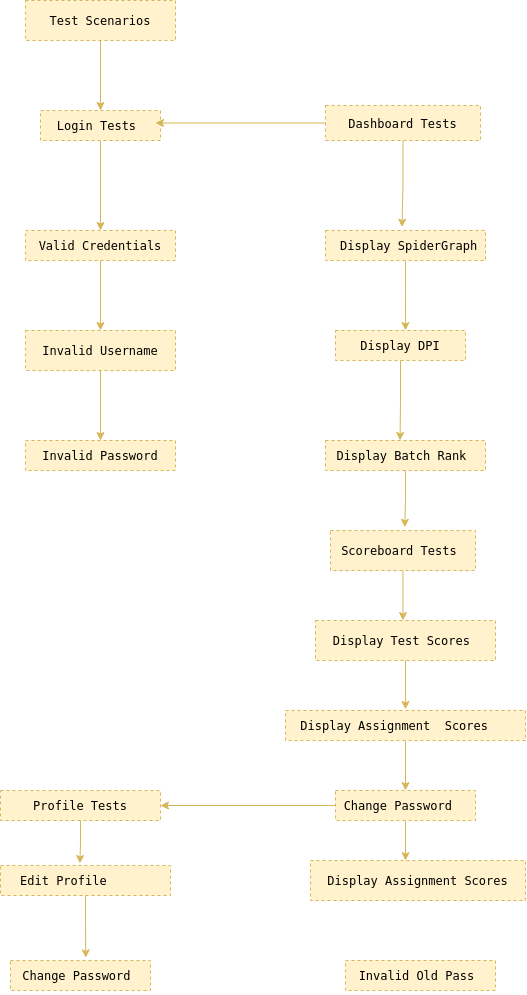

The diagram above was exported from draw.io. Its source (the exported page's mxGraphModel, read from the mxfile embedded in the PNG):
<mxGraphModel dx="989" dy="493" grid="1" gridSize="10" guides="1" tooltips="1" connect="1" arrows="1" fold="1" page="1" pageScale="1" pageWidth="850" pageHeight="1100" math="0" shadow="0">
  <root>
    <mxCell id="0" />
    <mxCell id="1" parent="0" />
    <mxCell id="REy7O8cnIQlqTStzF-FT-24" style="edgeStyle=orthogonalEdgeStyle;rounded=0;orthogonalLoop=1;jettySize=auto;html=1;entryX=0.5;entryY=0;entryDx=0;entryDy=0;fillColor=#fff2cc;strokeColor=#d6b656;" edge="1" parent="1" source="REy7O8cnIQlqTStzF-FT-2" target="REy7O8cnIQlqTStzF-FT-3">
      <mxGeometry relative="1" as="geometry" />
    </mxCell>
    <mxCell id="REy7O8cnIQlqTStzF-FT-2" value="&lt;pre&gt;&lt;code class=&quot;!whitespace-pre hljs language-plaintext&quot;&gt; Test Scenarios &lt;/code&gt;&lt;/pre&gt;" style="rounded=0;whiteSpace=wrap;html=1;dashed=1;fillColor=#fff2cc;strokeColor=#d6b656;" vertex="1" parent="1">
      <mxGeometry x="100" y="40" width="150" height="40" as="geometry" />
    </mxCell>
    <mxCell id="REy7O8cnIQlqTStzF-FT-25" style="edgeStyle=orthogonalEdgeStyle;rounded=0;orthogonalLoop=1;jettySize=auto;html=1;entryX=0.5;entryY=0;entryDx=0;entryDy=0;fillColor=#fff2cc;strokeColor=#d6b656;" edge="1" parent="1" source="REy7O8cnIQlqTStzF-FT-3" target="REy7O8cnIQlqTStzF-FT-4">
      <mxGeometry relative="1" as="geometry" />
    </mxCell>
    <mxCell id="REy7O8cnIQlqTStzF-FT-3" value="&lt;pre&gt;&lt;code class=&quot;!whitespace-pre hljs language-plaintext&quot;&gt; Login Tests  &lt;/code&gt;&lt;/pre&gt;" style="rounded=0;whiteSpace=wrap;html=1;dashed=1;fillColor=#fff2cc;strokeColor=#d6b656;" vertex="1" parent="1">
      <mxGeometry x="115" y="150" width="120" height="30" as="geometry" />
    </mxCell>
    <mxCell id="REy7O8cnIQlqTStzF-FT-26" style="edgeStyle=orthogonalEdgeStyle;rounded=0;orthogonalLoop=1;jettySize=auto;html=1;entryX=0.5;entryY=0;entryDx=0;entryDy=0;fillColor=#fff2cc;strokeColor=#d6b656;" edge="1" parent="1" source="REy7O8cnIQlqTStzF-FT-4" target="REy7O8cnIQlqTStzF-FT-7">
      <mxGeometry relative="1" as="geometry" />
    </mxCell>
    <mxCell id="REy7O8cnIQlqTStzF-FT-4" value="&lt;pre&gt;&lt;code class=&quot;!whitespace-pre hljs language-plaintext&quot;&gt; Valid Credentials &lt;/code&gt;&lt;/pre&gt;" style="rounded=0;whiteSpace=wrap;html=1;dashed=1;fillColor=#fff2cc;strokeColor=#d6b656;" vertex="1" parent="1">
      <mxGeometry x="100" y="270" width="150" height="30" as="geometry" />
    </mxCell>
    <mxCell id="REy7O8cnIQlqTStzF-FT-5" value="&lt;pre&gt;&lt;code class=&quot;!whitespace-pre hljs language-plaintext&quot;&gt; Dashboard Tests &lt;/code&gt;&lt;/pre&gt;" style="rounded=0;whiteSpace=wrap;html=1;dashed=1;fillColor=#fff2cc;strokeColor=#d6b656;" vertex="1" parent="1">
      <mxGeometry x="400" y="145" width="155" height="35" as="geometry" />
    </mxCell>
    <mxCell id="REy7O8cnIQlqTStzF-FT-6" value="&lt;pre&gt;&lt;code class=&quot;!whitespace-pre hljs language-plaintext&quot;&gt; Invalid Password &lt;/code&gt;&lt;/pre&gt;" style="rounded=0;whiteSpace=wrap;html=1;dashed=1;fillColor=#fff2cc;strokeColor=#d6b656;" vertex="1" parent="1">
      <mxGeometry x="100" y="480" width="150" height="30" as="geometry" />
    </mxCell>
    <mxCell id="REy7O8cnIQlqTStzF-FT-27" style="edgeStyle=orthogonalEdgeStyle;rounded=0;orthogonalLoop=1;jettySize=auto;html=1;entryX=0.5;entryY=0;entryDx=0;entryDy=0;fillColor=#fff2cc;strokeColor=#d6b656;" edge="1" parent="1" source="REy7O8cnIQlqTStzF-FT-7" target="REy7O8cnIQlqTStzF-FT-6">
      <mxGeometry relative="1" as="geometry" />
    </mxCell>
    <mxCell id="REy7O8cnIQlqTStzF-FT-7" value="&lt;pre&gt;&lt;code class=&quot;!whitespace-pre hljs language-plaintext&quot;&gt; Invalid Username &lt;/code&gt;&lt;/pre&gt;" style="rounded=0;whiteSpace=wrap;html=1;dashed=1;fillColor=#fff2cc;strokeColor=#d6b656;" vertex="1" parent="1">
      <mxGeometry x="100" y="370" width="150" height="40" as="geometry" />
    </mxCell>
    <mxCell id="REy7O8cnIQlqTStzF-FT-8" value="&lt;pre&gt;&lt;code class=&quot;!whitespace-pre hljs language-plaintext&quot;&gt;Scoreboard Tests &lt;/code&gt;&lt;/pre&gt;" style="rounded=0;whiteSpace=wrap;html=1;dashed=1;fillColor=#fff2cc;strokeColor=#d6b656;" vertex="1" parent="1">
      <mxGeometry x="405" y="570" width="145" height="40" as="geometry" />
    </mxCell>
    <mxCell id="REy7O8cnIQlqTStzF-FT-9" value="&lt;pre&gt;&lt;code class=&quot;!whitespace-pre hljs language-plaintext&quot;&gt; Display SpiderGraph&lt;/code&gt;&lt;/pre&gt;" style="rounded=0;whiteSpace=wrap;html=1;dashed=1;fillColor=#fff2cc;strokeColor=#d6b656;" vertex="1" parent="1">
      <mxGeometry x="400" y="270" width="160" height="30" as="geometry" />
    </mxCell>
    <mxCell id="REy7O8cnIQlqTStzF-FT-10" value="&lt;pre&gt;&lt;code class=&quot;!whitespace-pre hljs language-plaintext&quot;&gt;Display DPI&lt;/code&gt;&lt;/pre&gt;" style="rounded=0;whiteSpace=wrap;html=1;dashed=1;fillColor=#fff2cc;strokeColor=#d6b656;" vertex="1" parent="1">
      <mxGeometry x="410" y="370" width="130" height="30" as="geometry" />
    </mxCell>
    <mxCell id="REy7O8cnIQlqTStzF-FT-11" value="&lt;pre&gt;&lt;code class=&quot;!whitespace-pre hljs language-plaintext&quot;&gt;Display Batch Rank &lt;/code&gt;&lt;/pre&gt;" style="rounded=0;whiteSpace=wrap;html=1;dashed=1;fillColor=#fff2cc;strokeColor=#d6b656;" vertex="1" parent="1">
      <mxGeometry x="400" y="480" width="160" height="30" as="geometry" />
    </mxCell>
    <mxCell id="REy7O8cnIQlqTStzF-FT-12" value="&lt;pre&gt;&lt;code class=&quot;!whitespace-pre hljs language-plaintext&quot;&gt;Display Test Scores &lt;/code&gt;&lt;/pre&gt;" style="rounded=0;whiteSpace=wrap;html=1;dashed=1;fillColor=#fff2cc;strokeColor=#d6b656;" vertex="1" parent="1">
      <mxGeometry x="390" y="660" width="180" height="40" as="geometry" />
    </mxCell>
    <mxCell id="REy7O8cnIQlqTStzF-FT-38" style="edgeStyle=orthogonalEdgeStyle;rounded=0;orthogonalLoop=1;jettySize=auto;html=1;entryX=0.5;entryY=0;entryDx=0;entryDy=0;fillColor=#fff2cc;strokeColor=#d6b656;" edge="1" parent="1" source="REy7O8cnIQlqTStzF-FT-13" target="REy7O8cnIQlqTStzF-FT-14">
      <mxGeometry relative="1" as="geometry" />
    </mxCell>
    <mxCell id="REy7O8cnIQlqTStzF-FT-13" value="&lt;pre&gt;&lt;code class=&quot;!whitespace-pre hljs language-plaintext&quot;&gt;Display Assignment &lt;/code&gt;&lt;code class=&quot;!whitespace-pre hljs language-plaintext&quot;&gt; Scores   &lt;/code&gt;&lt;/pre&gt;" style="rounded=0;whiteSpace=wrap;html=1;dashed=1;fillColor=#fff2cc;strokeColor=#d6b656;" vertex="1" parent="1">
      <mxGeometry x="360" y="750" width="240" height="30" as="geometry" />
    </mxCell>
    <mxCell id="REy7O8cnIQlqTStzF-FT-41" style="edgeStyle=orthogonalEdgeStyle;rounded=0;orthogonalLoop=1;jettySize=auto;html=1;entryX=1;entryY=0.5;entryDx=0;entryDy=0;fillColor=#fff2cc;strokeColor=#d6b656;" edge="1" parent="1" source="REy7O8cnIQlqTStzF-FT-14" target="REy7O8cnIQlqTStzF-FT-18">
      <mxGeometry relative="1" as="geometry" />
    </mxCell>
    <mxCell id="REy7O8cnIQlqTStzF-FT-14" value="&lt;pre&gt;&lt;code class=&quot;!whitespace-pre hljs language-plaintext&quot;&gt;Change Password  &lt;/code&gt;&lt;/pre&gt;" style="rounded=0;whiteSpace=wrap;html=1;dashed=1;fillColor=#fff2cc;strokeColor=#d6b656;" vertex="1" parent="1">
      <mxGeometry x="410" y="830" width="140" height="30" as="geometry" />
    </mxCell>
    <mxCell id="REy7O8cnIQlqTStzF-FT-15" value="&lt;pre&gt;&lt;code class=&quot;!whitespace-pre hljs language-plaintext&quot;&gt;Display Assignment &lt;/code&gt;&lt;code class=&quot;!whitespace-pre hljs language-plaintext&quot;&gt;Scores&lt;/code&gt;&lt;/pre&gt;" style="rounded=0;whiteSpace=wrap;html=1;dashed=1;fillColor=#fff2cc;strokeColor=#d6b656;" vertex="1" parent="1">
      <mxGeometry x="385" y="900" width="215" height="40" as="geometry" />
    </mxCell>
    <mxCell id="REy7O8cnIQlqTStzF-FT-16" value="&lt;pre&gt;&lt;code class=&quot;!whitespace-pre hljs language-plaintext&quot;&gt; Invalid Old Pass  &lt;/code&gt;&lt;/pre&gt;" style="rounded=0;whiteSpace=wrap;html=1;dashed=1;fillColor=#fff2cc;strokeColor=#d6b656;" vertex="1" parent="1">
      <mxGeometry x="420" y="1000" width="150" height="30" as="geometry" />
    </mxCell>
    <mxCell id="REy7O8cnIQlqTStzF-FT-17" value="&lt;pre&gt;&lt;code class=&quot;!whitespace-pre hljs language-plaintext&quot;&gt;Edit Profile      &lt;/code&gt;&lt;/pre&gt;" style="rounded=0;whiteSpace=wrap;html=1;dashed=1;fillColor=#fff2cc;strokeColor=#d6b656;" vertex="1" parent="1">
      <mxGeometry x="75" y="905" width="170" height="30" as="geometry" />
    </mxCell>
    <mxCell id="REy7O8cnIQlqTStzF-FT-18" value="&lt;pre&gt;&lt;code class=&quot;!whitespace-pre hljs language-plaintext&quot;&gt; Profile Tests &lt;/code&gt;&lt;/pre&gt;" style="rounded=0;whiteSpace=wrap;html=1;dashed=1;fillColor=#fff2cc;strokeColor=#d6b656;" vertex="1" parent="1">
      <mxGeometry x="75" y="830" width="160" height="30" as="geometry" />
    </mxCell>
    <mxCell id="REy7O8cnIQlqTStzF-FT-19" value="&lt;pre&gt;&lt;code class=&quot;!whitespace-pre hljs language-plaintext&quot;&gt;Change Password &lt;/code&gt;&lt;/pre&gt;" style="rounded=0;whiteSpace=wrap;html=1;dashed=1;fillColor=#fff2cc;strokeColor=#d6b656;" vertex="1" parent="1">
      <mxGeometry x="85" y="1000" width="140" height="30" as="geometry" />
    </mxCell>
    <mxCell id="REy7O8cnIQlqTStzF-FT-22" style="edgeStyle=orthogonalEdgeStyle;rounded=0;orthogonalLoop=1;jettySize=auto;html=1;entryX=0.958;entryY=0.417;entryDx=0;entryDy=0;entryPerimeter=0;fillColor=#fff2cc;strokeColor=#d6b656;" edge="1" parent="1" source="REy7O8cnIQlqTStzF-FT-5" target="REy7O8cnIQlqTStzF-FT-3">
      <mxGeometry relative="1" as="geometry" />
    </mxCell>
    <mxCell id="REy7O8cnIQlqTStzF-FT-29" style="edgeStyle=orthogonalEdgeStyle;rounded=0;orthogonalLoop=1;jettySize=auto;html=1;entryX=0.478;entryY=-0.111;entryDx=0;entryDy=0;entryPerimeter=0;fillColor=#fff2cc;strokeColor=#d6b656;" edge="1" parent="1" source="REy7O8cnIQlqTStzF-FT-5" target="REy7O8cnIQlqTStzF-FT-9">
      <mxGeometry relative="1" as="geometry" />
    </mxCell>
    <mxCell id="REy7O8cnIQlqTStzF-FT-30" style="edgeStyle=orthogonalEdgeStyle;rounded=0;orthogonalLoop=1;jettySize=auto;html=1;entryX=0.538;entryY=0;entryDx=0;entryDy=0;entryPerimeter=0;fillColor=#fff2cc;strokeColor=#d6b656;" edge="1" parent="1" source="REy7O8cnIQlqTStzF-FT-9" target="REy7O8cnIQlqTStzF-FT-10">
      <mxGeometry relative="1" as="geometry" />
    </mxCell>
    <mxCell id="REy7O8cnIQlqTStzF-FT-31" style="edgeStyle=orthogonalEdgeStyle;rounded=0;orthogonalLoop=1;jettySize=auto;html=1;entryX=0.466;entryY=0;entryDx=0;entryDy=0;entryPerimeter=0;fillColor=#fff2cc;strokeColor=#d6b656;" edge="1" parent="1" source="REy7O8cnIQlqTStzF-FT-10" target="REy7O8cnIQlqTStzF-FT-11">
      <mxGeometry relative="1" as="geometry" />
    </mxCell>
    <mxCell id="REy7O8cnIQlqTStzF-FT-35" style="edgeStyle=orthogonalEdgeStyle;rounded=0;orthogonalLoop=1;jettySize=auto;html=1;entryX=0.486;entryY=0;entryDx=0;entryDy=0;entryPerimeter=0;fillColor=#fff2cc;strokeColor=#d6b656;" edge="1" parent="1" source="REy7O8cnIQlqTStzF-FT-8" target="REy7O8cnIQlqTStzF-FT-12">
      <mxGeometry relative="1" as="geometry" />
    </mxCell>
    <mxCell id="REy7O8cnIQlqTStzF-FT-36" style="edgeStyle=orthogonalEdgeStyle;rounded=0;orthogonalLoop=1;jettySize=auto;html=1;entryX=0.5;entryY=-0.036;entryDx=0;entryDy=0;entryPerimeter=0;fillColor=#fff2cc;strokeColor=#d6b656;" edge="1" parent="1" source="REy7O8cnIQlqTStzF-FT-12" target="REy7O8cnIQlqTStzF-FT-13">
      <mxGeometry relative="1" as="geometry" />
    </mxCell>
    <mxCell id="REy7O8cnIQlqTStzF-FT-37" style="edgeStyle=orthogonalEdgeStyle;rounded=0;orthogonalLoop=1;jettySize=auto;html=1;entryX=0.512;entryY=-0.079;entryDx=0;entryDy=0;entryPerimeter=0;fillColor=#fff2cc;strokeColor=#d6b656;" edge="1" parent="1" source="REy7O8cnIQlqTStzF-FT-11" target="REy7O8cnIQlqTStzF-FT-8">
      <mxGeometry relative="1" as="geometry" />
    </mxCell>
    <mxCell id="REy7O8cnIQlqTStzF-FT-40" style="edgeStyle=orthogonalEdgeStyle;rounded=0;orthogonalLoop=1;jettySize=auto;html=1;entryX=0.442;entryY=0.004;entryDx=0;entryDy=0;entryPerimeter=0;fillColor=#fff2cc;strokeColor=#d6b656;" edge="1" parent="1" source="REy7O8cnIQlqTStzF-FT-14" target="REy7O8cnIQlqTStzF-FT-15">
      <mxGeometry relative="1" as="geometry" />
    </mxCell>
    <mxCell id="REy7O8cnIQlqTStzF-FT-42" style="edgeStyle=orthogonalEdgeStyle;rounded=0;orthogonalLoop=1;jettySize=auto;html=1;entryX=0.467;entryY=-0.067;entryDx=0;entryDy=0;entryPerimeter=0;fillColor=#fff2cc;strokeColor=#d6b656;" edge="1" parent="1" source="REy7O8cnIQlqTStzF-FT-18" target="REy7O8cnIQlqTStzF-FT-17">
      <mxGeometry relative="1" as="geometry" />
    </mxCell>
    <mxCell id="REy7O8cnIQlqTStzF-FT-43" style="edgeStyle=orthogonalEdgeStyle;rounded=0;orthogonalLoop=1;jettySize=auto;html=1;entryX=0.538;entryY=-0.089;entryDx=0;entryDy=0;entryPerimeter=0;fillColor=#fff2cc;strokeColor=#d6b656;" edge="1" parent="1" source="REy7O8cnIQlqTStzF-FT-17" target="REy7O8cnIQlqTStzF-FT-19">
      <mxGeometry relative="1" as="geometry" />
    </mxCell>
  </root>
</mxGraphModel>